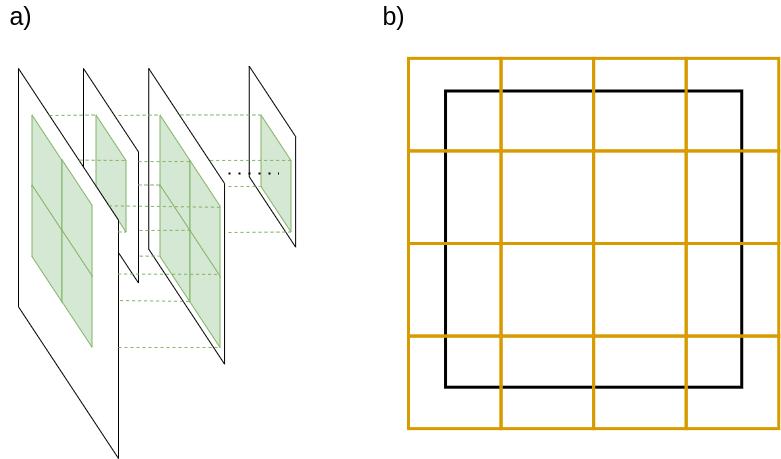

The diagram above was exported from draw.io. Its source (the exported page's mxGraphModel, read from the mxfile embedded in the PNG):
<mxGraphModel dx="536" dy="284" grid="1" gridSize="10" guides="1" tooltips="1" connect="1" arrows="1" fold="1" page="1" pageScale="1" pageWidth="850" pageHeight="1100" math="0" shadow="0">
  <root>
    <mxCell id="0" />
    <mxCell id="1" parent="0" />
    <mxCell id="VW08EoNQCovh2FaqiU2y-33" value="" style="shape=parallelogram;perimeter=parallelogramPerimeter;whiteSpace=wrap;html=1;size=0.3888888888888889;rotation=90;" parent="1" vertex="1">
      <mxGeometry x="233.51" y="174.98" width="180.84" height="46.37" as="geometry" />
    </mxCell>
    <mxCell id="VW08EoNQCovh2FaqiU2y-23" value="" style="shape=parallelogram;perimeter=parallelogramPerimeter;whiteSpace=wrap;html=1;size=0.3888888888888889;rotation=90;" parent="1" vertex="1">
      <mxGeometry x="90.33" y="219.92" width="295.66" height="75.81" as="geometry" />
    </mxCell>
    <mxCell id="VW08EoNQCovh2FaqiU2y-12" value="" style="shape=parallelogram;perimeter=parallelogramPerimeter;whiteSpace=wrap;html=1;size=0.3888888888888889;rotation=90;" parent="1" vertex="1">
      <mxGeometry x="55.25" y="189.75" width="214.5" height="55" as="geometry" />
    </mxCell>
    <mxCell id="VW08EoNQCovh2FaqiU2y-11" value="" style="shape=parallelogram;perimeter=parallelogramPerimeter;whiteSpace=wrap;html=1;size=0.3888888888888889;rotation=90;fillColor=#d5e8d4;strokeColor=#82b366;" parent="1" vertex="1">
      <mxGeometry x="104" y="200" width="117" height="30" as="geometry" />
    </mxCell>
    <mxCell id="VW08EoNQCovh2FaqiU2y-2" value="" style="shape=parallelogram;perimeter=parallelogramPerimeter;whiteSpace=wrap;html=1;size=0.3888888888888889;rotation=90;" parent="1" vertex="1">
      <mxGeometry x="-75" y="255" width="390" height="100" as="geometry" />
    </mxCell>
    <mxCell id="VW08EoNQCovh2FaqiU2y-7" value="" style="shape=parallelogram;perimeter=parallelogramPerimeter;whiteSpace=wrap;html=1;size=0.3888888888888889;rotation=90;fillColor=#d5e8d4;strokeColor=#82b366;" parent="1" vertex="1">
      <mxGeometry x="40" y="200" width="117" height="30" as="geometry" />
    </mxCell>
    <mxCell id="VW08EoNQCovh2FaqiU2y-9" value="" style="endArrow=none;dashed=1;html=1;strokeWidth=1;exitX=0;exitY=0.75;exitDx=0;exitDy=0;entryX=0;entryY=1;entryDx=0;entryDy=0;fillColor=#d5e8d4;strokeColor=#82b366;" parent="1" source="VW08EoNQCovh2FaqiU2y-2" target="VW08EoNQCovh2FaqiU2y-11" edge="1">
      <mxGeometry width="50" height="50" relative="1" as="geometry">
        <mxPoint x="240" y="300" as="sourcePoint" />
        <mxPoint x="129.97000000000003" y="157.09400000000005" as="targetPoint" />
      </mxGeometry>
    </mxCell>
    <mxCell id="VW08EoNQCovh2FaqiU2y-13" value="" style="endArrow=none;dashed=1;html=1;strokeWidth=1;exitX=0.235;exitY=0.389;exitDx=0;exitDy=0;entryX=0.389;entryY=0.011;entryDx=0;entryDy=0;entryPerimeter=0;exitPerimeter=0;fillColor=#d5e8d4;strokeColor=#82b366;" parent="1" source="VW08EoNQCovh2FaqiU2y-2" target="VW08EoNQCovh2FaqiU2y-11" edge="1">
      <mxGeometry width="50" height="50" relative="1" as="geometry">
        <mxPoint x="130.0044827586207" y="200.5689655172414" as="sourcePoint" />
        <mxPoint x="176.47" y="200" as="targetPoint" />
      </mxGeometry>
    </mxCell>
    <mxCell id="VW08EoNQCovh2FaqiU2y-14" value="" style="endArrow=none;dashed=1;html=1;strokeWidth=1;entryX=1;entryY=0;entryDx=0;entryDy=0;exitX=0.419;exitY=0.001;exitDx=0;exitDy=0;exitPerimeter=0;fillColor=#d5e8d4;strokeColor=#82b366;" parent="1" source="VW08EoNQCovh2FaqiU2y-2" target="VW08EoNQCovh2FaqiU2y-11" edge="1">
      <mxGeometry width="50" height="50" relative="1" as="geometry">
        <mxPoint x="170" y="275" as="sourcePoint" />
        <mxPoint x="176.06999999999996" y="270.363" as="targetPoint" />
      </mxGeometry>
    </mxCell>
    <mxCell id="VW08EoNQCovh2FaqiU2y-15" value="" style="shape=parallelogram;perimeter=parallelogramPerimeter;whiteSpace=wrap;html=1;size=0.3888888888888889;rotation=90;fillColor=#d5e8d4;strokeColor=#82b366;" parent="1" vertex="1">
      <mxGeometry x="168" y="200" width="117" height="30" as="geometry" />
    </mxCell>
    <mxCell id="VW08EoNQCovh2FaqiU2y-17" value="" style="shape=parallelogram;perimeter=parallelogramPerimeter;whiteSpace=wrap;html=1;size=0.3888888888888889;rotation=90;fillColor=#d5e8d4;strokeColor=#82b366;" parent="1" vertex="1">
      <mxGeometry x="70" y="244.75" width="117" height="30" as="geometry" />
    </mxCell>
    <mxCell id="VW08EoNQCovh2FaqiU2y-18" value="" style="shape=parallelogram;perimeter=parallelogramPerimeter;whiteSpace=wrap;html=1;size=0.3888888888888889;rotation=90;fillColor=#d5e8d4;strokeColor=#82b366;" parent="1" vertex="1">
      <mxGeometry x="40" y="270" width="117" height="30" as="geometry" />
    </mxCell>
    <mxCell id="VW08EoNQCovh2FaqiU2y-19" value="" style="shape=parallelogram;perimeter=parallelogramPerimeter;whiteSpace=wrap;html=1;size=0.3888888888888889;rotation=90;fillColor=#d5e8d4;strokeColor=#82b366;" parent="1" vertex="1">
      <mxGeometry x="70" y="315.19" width="117" height="30" as="geometry" />
    </mxCell>
    <mxCell id="VW08EoNQCovh2FaqiU2y-20" value="" style="shape=parallelogram;perimeter=parallelogramPerimeter;whiteSpace=wrap;html=1;size=0.3888888888888889;rotation=90;fillColor=#d5e8d4;strokeColor=#82b366;" parent="1" vertex="1">
      <mxGeometry x="198" y="245.5" width="117" height="30" as="geometry" />
    </mxCell>
    <mxCell id="VW08EoNQCovh2FaqiU2y-21" value="" style="shape=parallelogram;perimeter=parallelogramPerimeter;whiteSpace=wrap;html=1;size=0.3888888888888889;rotation=90;fillColor=#d5e8d4;strokeColor=#82b366;" parent="1" vertex="1">
      <mxGeometry x="168" y="270" width="117" height="30" as="geometry" />
    </mxCell>
    <mxCell id="VW08EoNQCovh2FaqiU2y-22" value="" style="shape=parallelogram;perimeter=parallelogramPerimeter;whiteSpace=wrap;html=1;size=0.3888888888888889;rotation=90;fillColor=#d5e8d4;strokeColor=#82b366;" parent="1" vertex="1">
      <mxGeometry x="198" y="315.5" width="117" height="30" as="geometry" />
    </mxCell>
    <mxCell id="VW08EoNQCovh2FaqiU2y-24" value="" style="endArrow=none;dashed=1;html=1;strokeWidth=1;entryX=0;entryY=1;entryDx=0;entryDy=0;fillColor=#d5e8d4;strokeColor=#82b366;" parent="1" target="VW08EoNQCovh2FaqiU2y-15" edge="1">
      <mxGeometry width="50" height="50" relative="1" as="geometry">
        <mxPoint x="170" y="157" as="sourcePoint" />
        <mxPoint x="214.47" y="160" as="targetPoint" />
      </mxGeometry>
    </mxCell>
    <mxCell id="VW08EoNQCovh2FaqiU2y-25" value="" style="endArrow=none;dashed=1;html=1;strokeWidth=1;exitX=0.434;exitY=0;exitDx=0;exitDy=0;entryX=0.398;entryY=-0.021;entryDx=0;entryDy=0;entryPerimeter=0;exitPerimeter=0;fillColor=#d5e8d4;strokeColor=#82b366;" parent="1" source="VW08EoNQCovh2FaqiU2y-12" target="VW08EoNQCovh2FaqiU2y-15" edge="1">
      <mxGeometry width="50" height="50" relative="1" as="geometry">
        <mxPoint x="190.00000000000003" y="199.99999999999997" as="sourcePoint" />
        <mxPoint x="236.06999999999996" y="200.36299999999997" as="targetPoint" />
      </mxGeometry>
    </mxCell>
    <mxCell id="VW08EoNQCovh2FaqiU2y-26" value="" style="endArrow=none;dashed=1;html=1;strokeWidth=1;entryX=0.387;entryY=-0.01;entryDx=0;entryDy=0;entryPerimeter=0;fillColor=#d5e8d4;strokeColor=#82b366;" parent="1" target="VW08EoNQCovh2FaqiU2y-21" edge="1">
      <mxGeometry width="50" height="50" relative="1" as="geometry">
        <mxPoint x="191" y="272" as="sourcePoint" />
        <mxPoint x="197.16999999999996" y="222.01299999999998" as="targetPoint" />
      </mxGeometry>
    </mxCell>
    <mxCell id="VW08EoNQCovh2FaqiU2y-27" value="" style="endArrow=none;dashed=1;html=1;strokeWidth=1;entryX=1;entryY=0;entryDx=0;entryDy=0;fillColor=#d5e8d4;strokeColor=#82b366;" parent="1" target="VW08EoNQCovh2FaqiU2y-22" edge="1">
      <mxGeometry width="50" height="50" relative="1" as="geometry">
        <mxPoint x="170" y="389" as="sourcePoint" />
        <mxPoint x="269.74999999999994" y="390.36299999999994" as="targetPoint" />
      </mxGeometry>
    </mxCell>
    <mxCell id="VW08EoNQCovh2FaqiU2y-28" value="" style="endArrow=none;dashed=1;html=1;strokeWidth=1;exitX=0.595;exitY=-0.016;exitDx=0;exitDy=0;entryX=0.995;entryY=0.015;entryDx=0;entryDy=0;entryPerimeter=0;exitPerimeter=0;fillColor=#d5e8d4;strokeColor=#82b366;" parent="1" source="VW08EoNQCovh2FaqiU2y-2" target="VW08EoNQCovh2FaqiU2y-21" edge="1">
      <mxGeometry width="50" height="50" relative="1" as="geometry">
        <mxPoint x="187.00000000000003" y="345.14" as="sourcePoint" />
        <mxPoint x="233.06999999999996" y="345.503" as="targetPoint" />
      </mxGeometry>
    </mxCell>
    <mxCell id="VW08EoNQCovh2FaqiU2y-29" value="" style="endArrow=none;dashed=1;html=1;strokeWidth=1;exitX=0.527;exitY=0.004;exitDx=0;exitDy=0;entryX=0.389;entryY=0.011;entryDx=0;entryDy=0;entryPerimeter=0;exitPerimeter=0;fillColor=#d5e8d4;strokeColor=#82b366;" parent="1" source="VW08EoNQCovh2FaqiU2y-2" edge="1">
      <mxGeometry width="50" height="50" relative="1" as="geometry">
        <mxPoint x="223.68" y="315.5" as="sourcePoint" />
        <mxPoint x="269.74999999999994" y="315.863" as="targetPoint" />
      </mxGeometry>
    </mxCell>
    <mxCell id="VW08EoNQCovh2FaqiU2y-30" value="" style="endArrow=none;dashed=1;html=1;strokeWidth=1;exitX=0.352;exitY=0.096;exitDx=0;exitDy=0;entryX=0.4;entryY=-0.003;entryDx=0;entryDy=0;entryPerimeter=0;exitPerimeter=0;fillColor=#d5e8d4;strokeColor=#82b366;" parent="1" source="VW08EoNQCovh2FaqiU2y-2" target="VW08EoNQCovh2FaqiU2y-20" edge="1">
      <mxGeometry width="50" height="50" relative="1" as="geometry">
        <mxPoint x="191.10000000000002" y="261.65" as="sourcePoint" />
        <mxPoint x="237.16999999999996" y="262.013" as="targetPoint" />
      </mxGeometry>
    </mxCell>
    <mxCell id="VW08EoNQCovh2FaqiU2y-31" value="" style="endArrow=none;dashed=1;html=1;strokeWidth=1;exitX=0.875;exitY=-0.022;exitDx=0;exitDy=0;entryX=0.608;entryY=1.05;entryDx=0;entryDy=0;entryPerimeter=0;exitPerimeter=0;fillColor=#d5e8d4;strokeColor=#82b366;" parent="1" source="VW08EoNQCovh2FaqiU2y-12" target="VW08EoNQCovh2FaqiU2y-21" edge="1">
      <mxGeometry width="50" height="50" relative="1" as="geometry">
        <mxPoint x="201.10000000000002" y="271.65" as="sourcePoint" />
        <mxPoint x="247.16999999999996" y="272.013" as="targetPoint" />
      </mxGeometry>
    </mxCell>
    <mxCell id="VW08EoNQCovh2FaqiU2y-32" value="" style="shape=parallelogram;perimeter=parallelogramPerimeter;whiteSpace=wrap;html=1;size=0.3888888888888889;rotation=90;fillColor=#d5e8d4;strokeColor=#82b366;" parent="1" vertex="1">
      <mxGeometry x="268.99" y="200" width="117" height="30" as="geometry" />
    </mxCell>
    <mxCell id="VW08EoNQCovh2FaqiU2y-6" value="" style="endArrow=none;dashed=1;html=1;entryX=0.5;entryY=0.416;entryDx=0;entryDy=0;entryPerimeter=0;dashPattern=1 4;strokeWidth=2;" parent="1" target="VW08EoNQCovh2FaqiU2y-32" edge="1">
      <mxGeometry width="50" height="50" relative="1" as="geometry">
        <mxPoint x="280" y="215" as="sourcePoint" />
        <mxPoint x="339.25" y="230" as="targetPoint" />
      </mxGeometry>
    </mxCell>
    <mxCell id="VW08EoNQCovh2FaqiU2y-34" value="" style="endArrow=none;dashed=1;html=1;strokeWidth=1;entryX=0;entryY=1;entryDx=0;entryDy=0;fillColor=#d5e8d4;strokeColor=#82b366;exitX=0.157;exitY=0.583;exitDx=0;exitDy=0;exitPerimeter=0;" parent="1" source="VW08EoNQCovh2FaqiU2y-23" target="VW08EoNQCovh2FaqiU2y-32" edge="1">
      <mxGeometry width="50" height="50" relative="1" as="geometry">
        <mxPoint x="269.75" y="160.5" as="sourcePoint" />
        <mxPoint x="311.25" y="160" as="targetPoint" />
      </mxGeometry>
    </mxCell>
    <mxCell id="VW08EoNQCovh2FaqiU2y-35" value="" style="endArrow=none;dashed=1;html=1;strokeWidth=1;entryX=0.388;entryY=0.02;entryDx=0;entryDy=0;fillColor=#d5e8d4;strokeColor=#82b366;entryPerimeter=0;exitX=0.311;exitY=0.19;exitDx=0;exitDy=0;exitPerimeter=0;" parent="1" source="VW08EoNQCovh2FaqiU2y-23" target="VW08EoNQCovh2FaqiU2y-32" edge="1">
      <mxGeometry width="50" height="50" relative="1" as="geometry">
        <mxPoint x="303.18" y="200.5" as="sourcePoint" />
        <mxPoint x="344.68" y="200" as="targetPoint" />
      </mxGeometry>
    </mxCell>
    <mxCell id="VW08EoNQCovh2FaqiU2y-36" value="" style="endArrow=none;dashed=1;html=1;strokeWidth=1;entryX=0.611;entryY=1.039;entryDx=0;entryDy=0;fillColor=#d5e8d4;strokeColor=#82b366;entryPerimeter=0;" parent="1" target="VW08EoNQCovh2FaqiU2y-32" edge="1">
      <mxGeometry width="50" height="50" relative="1" as="geometry">
        <mxPoint x="280" y="228" as="sourcePoint" />
        <mxPoint x="231.5" y="176.5" as="targetPoint" />
      </mxGeometry>
    </mxCell>
    <mxCell id="VW08EoNQCovh2FaqiU2y-38" value="" style="endArrow=none;dashed=1;html=1;strokeWidth=1;entryX=1;entryY=0;entryDx=0;entryDy=0;fillColor=#d5e8d4;strokeColor=#82b366;" parent="1" target="VW08EoNQCovh2FaqiU2y-32" edge="1">
      <mxGeometry width="50" height="50" relative="1" as="geometry">
        <mxPoint x="280" y="274" as="sourcePoint" />
        <mxPoint x="321.32000000000005" y="237.98699999999997" as="targetPoint" />
      </mxGeometry>
    </mxCell>
    <mxCell id="VW08EoNQCovh2FaqiU2y-39" value="" style="endArrow=none;dashed=1;html=1;strokeWidth=1;entryX=0;entryY=1;entryDx=0;entryDy=0;fillColor=#d5e8d4;strokeColor=#82b366;exitX=0.543;exitY=0;exitDx=0;exitDy=0;exitPerimeter=0;" parent="1" source="VW08EoNQCovh2FaqiU2y-12" target="VW08EoNQCovh2FaqiU2y-21" edge="1">
      <mxGeometry width="50" height="50" relative="1" as="geometry">
        <mxPoint x="300" y="248" as="sourcePoint" />
        <mxPoint x="331.32000000000005" y="247.98699999999997" as="targetPoint" />
      </mxGeometry>
    </mxCell>
    <mxCell id="VW08EoNQCovh2FaqiU2y-89" value="" style="group" parent="1" vertex="1" connectable="0">
      <mxGeometry x="460" y="99.87" width="370.25" height="370.25" as="geometry" />
    </mxCell>
    <mxCell id="VW08EoNQCovh2FaqiU2y-44" value="" style="whiteSpace=wrap;html=1;aspect=fixed;fillColor=none;strokeColor=#d79b00;strokeWidth=3;" parent="VW08EoNQCovh2FaqiU2y-89" vertex="1">
      <mxGeometry x="277.6875" width="92.5625" height="92.5625" as="geometry" />
    </mxCell>
    <mxCell id="VW08EoNQCovh2FaqiU2y-40" value="" style="whiteSpace=wrap;html=1;aspect=fixed;fillColor=none;strokeColor=#000000;strokeWidth=3;" parent="VW08EoNQCovh2FaqiU2y-89" vertex="1">
      <mxGeometry x="37.025" y="32.62828125" width="296.2" height="296.2" as="geometry" />
    </mxCell>
    <mxCell id="VW08EoNQCovh2FaqiU2y-41" value="" style="whiteSpace=wrap;html=1;aspect=fixed;fillColor=none;strokeColor=#d79b00;strokeWidth=3;" parent="VW08EoNQCovh2FaqiU2y-89" vertex="1">
      <mxGeometry width="92.5625" height="92.5625" as="geometry" />
    </mxCell>
    <mxCell id="VW08EoNQCovh2FaqiU2y-42" value="" style="whiteSpace=wrap;html=1;aspect=fixed;fillColor=none;strokeColor=#d79b00;strokeWidth=3;" parent="VW08EoNQCovh2FaqiU2y-89" vertex="1">
      <mxGeometry x="92.5625" width="92.5625" height="92.5625" as="geometry" />
    </mxCell>
    <mxCell id="VW08EoNQCovh2FaqiU2y-43" value="" style="whiteSpace=wrap;html=1;aspect=fixed;fillColor=none;strokeColor=#d79b00;strokeWidth=3;" parent="VW08EoNQCovh2FaqiU2y-89" vertex="1">
      <mxGeometry x="185.125" width="92.5625" height="92.5625" as="geometry" />
    </mxCell>
    <mxCell id="VW08EoNQCovh2FaqiU2y-45" value="" style="whiteSpace=wrap;html=1;aspect=fixed;fillColor=none;strokeColor=#d79b00;strokeWidth=3;" parent="VW08EoNQCovh2FaqiU2y-89" vertex="1">
      <mxGeometry y="92.5625" width="92.5625" height="92.5625" as="geometry" />
    </mxCell>
    <mxCell id="VW08EoNQCovh2FaqiU2y-46" value="" style="whiteSpace=wrap;html=1;aspect=fixed;fillColor=none;strokeColor=#d79b00;strokeWidth=3;" parent="VW08EoNQCovh2FaqiU2y-89" vertex="1">
      <mxGeometry x="92.5625" y="92.5625" width="92.5625" height="92.5625" as="geometry" />
    </mxCell>
    <mxCell id="VW08EoNQCovh2FaqiU2y-47" value="" style="whiteSpace=wrap;html=1;aspect=fixed;fillColor=none;strokeColor=#d79b00;strokeWidth=3;" parent="VW08EoNQCovh2FaqiU2y-89" vertex="1">
      <mxGeometry x="185.125" y="92.5625" width="92.5625" height="92.5625" as="geometry" />
    </mxCell>
    <mxCell id="VW08EoNQCovh2FaqiU2y-48" value="" style="whiteSpace=wrap;html=1;aspect=fixed;fillColor=none;strokeColor=#d79b00;strokeWidth=3;" parent="VW08EoNQCovh2FaqiU2y-89" vertex="1">
      <mxGeometry x="277.6875" y="92.5625" width="92.5625" height="92.5625" as="geometry" />
    </mxCell>
    <mxCell id="VW08EoNQCovh2FaqiU2y-49" value="" style="whiteSpace=wrap;html=1;aspect=fixed;fillColor=none;strokeColor=#d79b00;strokeWidth=3;" parent="VW08EoNQCovh2FaqiU2y-89" vertex="1">
      <mxGeometry y="185.125" width="92.5625" height="92.5625" as="geometry" />
    </mxCell>
    <mxCell id="VW08EoNQCovh2FaqiU2y-50" value="" style="whiteSpace=wrap;html=1;aspect=fixed;fillColor=none;strokeColor=#d79b00;strokeWidth=3;" parent="VW08EoNQCovh2FaqiU2y-89" vertex="1">
      <mxGeometry x="92.5625" y="185.125" width="92.5625" height="92.5625" as="geometry" />
    </mxCell>
    <mxCell id="VW08EoNQCovh2FaqiU2y-51" value="" style="whiteSpace=wrap;html=1;aspect=fixed;fillColor=none;strokeColor=#d79b00;strokeWidth=3;" parent="VW08EoNQCovh2FaqiU2y-89" vertex="1">
      <mxGeometry y="277.6875" width="92.5625" height="92.5625" as="geometry" />
    </mxCell>
    <mxCell id="VW08EoNQCovh2FaqiU2y-52" value="" style="whiteSpace=wrap;html=1;aspect=fixed;fillColor=none;strokeColor=#d79b00;strokeWidth=3;" parent="VW08EoNQCovh2FaqiU2y-89" vertex="1">
      <mxGeometry x="92.5625" y="277.6875" width="92.5625" height="92.5625" as="geometry" />
    </mxCell>
    <mxCell id="VW08EoNQCovh2FaqiU2y-53" value="" style="whiteSpace=wrap;html=1;aspect=fixed;fillColor=none;strokeColor=#d79b00;strokeWidth=3;" parent="VW08EoNQCovh2FaqiU2y-89" vertex="1">
      <mxGeometry x="185.125" y="277.6875" width="92.5625" height="92.5625" as="geometry" />
    </mxCell>
    <mxCell id="VW08EoNQCovh2FaqiU2y-54" value="" style="whiteSpace=wrap;html=1;aspect=fixed;fillColor=none;strokeColor=#d79b00;strokeWidth=3;" parent="VW08EoNQCovh2FaqiU2y-89" vertex="1">
      <mxGeometry x="185.125" y="185.125" width="92.5625" height="92.5625" as="geometry" />
    </mxCell>
    <mxCell id="VW08EoNQCovh2FaqiU2y-55" value="" style="whiteSpace=wrap;html=1;aspect=fixed;fillColor=none;strokeColor=#d79b00;strokeWidth=3;" parent="VW08EoNQCovh2FaqiU2y-89" vertex="1">
      <mxGeometry x="277.6875" y="185.125" width="92.5625" height="92.5625" as="geometry" />
    </mxCell>
    <mxCell id="VW08EoNQCovh2FaqiU2y-56" value="" style="whiteSpace=wrap;html=1;aspect=fixed;fillColor=none;strokeColor=#d79b00;strokeWidth=3;" parent="VW08EoNQCovh2FaqiU2y-89" vertex="1">
      <mxGeometry x="277.6875" y="277.6875" width="92.5625" height="92.5625" as="geometry" />
    </mxCell>
    <mxCell id="VW08EoNQCovh2FaqiU2y-90" value="&lt;font style=&quot;font-size: 25px&quot;&gt;a)&lt;/font&gt;" style="text;html=1;align=center;verticalAlign=middle;resizable=0;points=[];autosize=1;" parent="1" vertex="1">
      <mxGeometry x="52" y="47" width="40" height="20" as="geometry" />
    </mxCell>
    <mxCell id="VW08EoNQCovh2FaqiU2y-91" value="&lt;font style=&quot;font-size: 25px&quot;&gt;b)&lt;/font&gt;" style="text;html=1;align=center;verticalAlign=middle;resizable=0;points=[];autosize=1;" parent="1" vertex="1">
      <mxGeometry x="425" y="47" width="40" height="20" as="geometry" />
    </mxCell>
  </root>
</mxGraphModel>